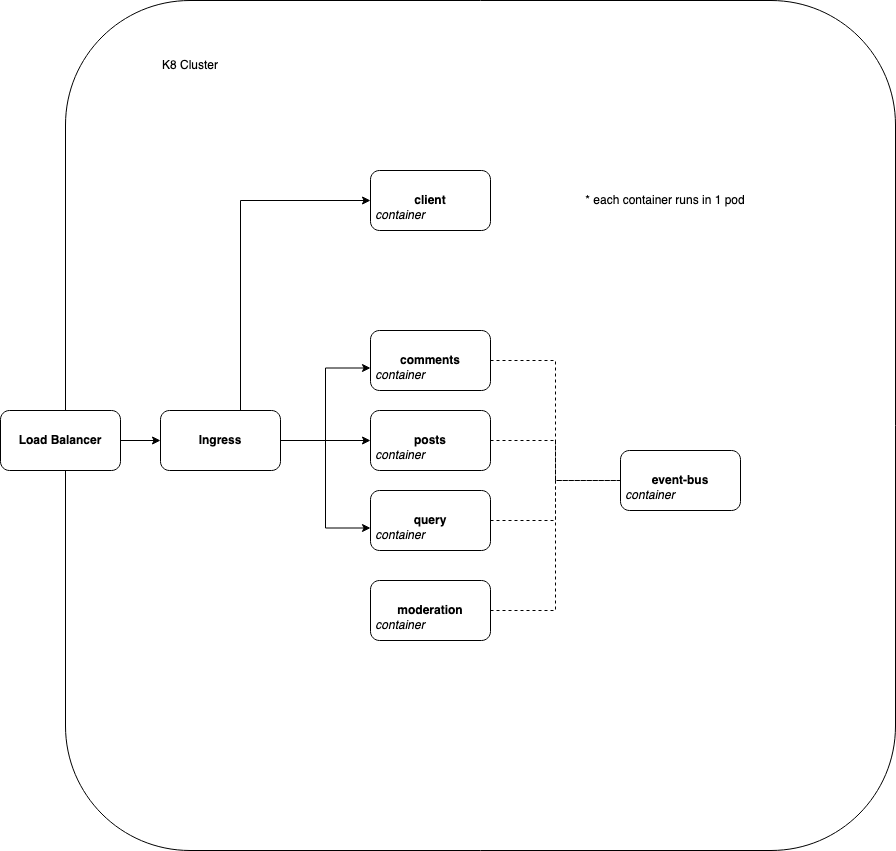

The diagram above was exported from draw.io. Its source (the exported page's mxGraphModel, read from the mxfile embedded in the PNG):
<mxGraphModel dx="1639" dy="854" grid="1" gridSize="10" guides="1" tooltips="1" connect="1" arrows="1" fold="1" page="1" pageScale="1" pageWidth="850" pageHeight="1100" math="0" shadow="0">
  <root>
    <mxCell id="0" />
    <mxCell id="1" parent="0" />
    <mxCell id="3zuW1SYD5gVOGaAra8b7-1" value="" style="rounded=1;whiteSpace=wrap;html=1;" vertex="1" parent="1">
      <mxGeometry x="425" y="220" width="830" height="850" as="geometry" />
    </mxCell>
    <mxCell id="3zuW1SYD5gVOGaAra8b7-3" value="K8 Cluster" style="text;html=1;strokeColor=none;fillColor=none;align=center;verticalAlign=middle;whiteSpace=wrap;rounded=0;" vertex="1" parent="1">
      <mxGeometry x="520" y="270" width="60" height="30" as="geometry" />
    </mxCell>
    <mxCell id="3zuW1SYD5gVOGaAra8b7-4" value="&lt;b&gt;event-bus&lt;/b&gt;" style="rounded=1;whiteSpace=wrap;html=1;" vertex="1" parent="1">
      <mxGeometry x="980" y="670" width="120" height="60" as="geometry" />
    </mxCell>
    <mxCell id="3zuW1SYD5gVOGaAra8b7-5" value="&lt;i&gt;container&lt;/i&gt;" style="text;html=1;strokeColor=none;fillColor=none;align=center;verticalAlign=middle;whiteSpace=wrap;rounded=0;" vertex="1" parent="1">
      <mxGeometry x="980" y="700" width="60" height="30" as="geometry" />
    </mxCell>
    <mxCell id="3zuW1SYD5gVOGaAra8b7-55" style="edgeStyle=orthogonalEdgeStyle;rounded=0;orthogonalLoop=1;jettySize=auto;html=1;entryX=0;entryY=0.5;entryDx=0;entryDy=0;dashed=1;endArrow=none;endFill=0;" edge="1" parent="1" source="3zuW1SYD5gVOGaAra8b7-7" target="3zuW1SYD5gVOGaAra8b7-4">
      <mxGeometry relative="1" as="geometry" />
    </mxCell>
    <mxCell id="3zuW1SYD5gVOGaAra8b7-7" value="&lt;b&gt;comments&lt;/b&gt;" style="rounded=1;whiteSpace=wrap;html=1;" vertex="1" parent="1">
      <mxGeometry x="730" y="550" width="120" height="60" as="geometry" />
    </mxCell>
    <mxCell id="3zuW1SYD5gVOGaAra8b7-8" value="&lt;i&gt;container&lt;/i&gt;" style="text;html=1;strokeColor=none;fillColor=none;align=center;verticalAlign=middle;whiteSpace=wrap;rounded=0;" vertex="1" parent="1">
      <mxGeometry x="730" y="580" width="60" height="30" as="geometry" />
    </mxCell>
    <mxCell id="3zuW1SYD5gVOGaAra8b7-52" style="edgeStyle=orthogonalEdgeStyle;rounded=0;orthogonalLoop=1;jettySize=auto;html=1;entryX=0;entryY=0.5;entryDx=0;entryDy=0;dashed=1;endArrow=none;endFill=0;" edge="1" parent="1" source="3zuW1SYD5gVOGaAra8b7-9" target="3zuW1SYD5gVOGaAra8b7-4">
      <mxGeometry relative="1" as="geometry" />
    </mxCell>
    <mxCell id="3zuW1SYD5gVOGaAra8b7-9" value="&lt;b&gt;posts&lt;/b&gt;" style="rounded=1;whiteSpace=wrap;html=1;" vertex="1" parent="1">
      <mxGeometry x="730" y="630" width="120" height="60" as="geometry" />
    </mxCell>
    <mxCell id="3zuW1SYD5gVOGaAra8b7-10" value="&lt;i&gt;container&lt;/i&gt;" style="text;html=1;strokeColor=none;fillColor=none;align=center;verticalAlign=middle;whiteSpace=wrap;rounded=0;" vertex="1" parent="1">
      <mxGeometry x="730" y="660" width="60" height="30" as="geometry" />
    </mxCell>
    <mxCell id="3zuW1SYD5gVOGaAra8b7-11" value="&lt;b&gt;client&lt;/b&gt;" style="rounded=1;whiteSpace=wrap;html=1;" vertex="1" parent="1">
      <mxGeometry x="730" y="390" width="120" height="60" as="geometry" />
    </mxCell>
    <mxCell id="3zuW1SYD5gVOGaAra8b7-12" value="&lt;i&gt;container&lt;/i&gt;" style="text;html=1;strokeColor=none;fillColor=none;align=center;verticalAlign=middle;whiteSpace=wrap;rounded=0;" vertex="1" parent="1">
      <mxGeometry x="730" y="420" width="60" height="30" as="geometry" />
    </mxCell>
    <mxCell id="3zuW1SYD5gVOGaAra8b7-53" style="edgeStyle=orthogonalEdgeStyle;rounded=0;orthogonalLoop=1;jettySize=auto;html=1;dashed=1;endArrow=none;endFill=0;" edge="1" parent="1" source="3zuW1SYD5gVOGaAra8b7-13" target="3zuW1SYD5gVOGaAra8b7-4">
      <mxGeometry relative="1" as="geometry" />
    </mxCell>
    <mxCell id="3zuW1SYD5gVOGaAra8b7-13" value="&lt;b&gt;query&lt;/b&gt;" style="rounded=1;whiteSpace=wrap;html=1;" vertex="1" parent="1">
      <mxGeometry x="730" y="710" width="120" height="60" as="geometry" />
    </mxCell>
    <mxCell id="3zuW1SYD5gVOGaAra8b7-14" value="&lt;i&gt;container&lt;/i&gt;" style="text;html=1;strokeColor=none;fillColor=none;align=center;verticalAlign=middle;whiteSpace=wrap;rounded=0;" vertex="1" parent="1">
      <mxGeometry x="730" y="740" width="60" height="30" as="geometry" />
    </mxCell>
    <mxCell id="3zuW1SYD5gVOGaAra8b7-54" style="edgeStyle=orthogonalEdgeStyle;rounded=0;orthogonalLoop=1;jettySize=auto;html=1;entryX=0;entryY=0.5;entryDx=0;entryDy=0;dashed=1;endArrow=none;endFill=0;" edge="1" parent="1" source="3zuW1SYD5gVOGaAra8b7-15" target="3zuW1SYD5gVOGaAra8b7-4">
      <mxGeometry relative="1" as="geometry" />
    </mxCell>
    <mxCell id="3zuW1SYD5gVOGaAra8b7-15" value="&lt;b&gt;moderation&lt;/b&gt;" style="rounded=1;whiteSpace=wrap;html=1;" vertex="1" parent="1">
      <mxGeometry x="730" y="800" width="120" height="60" as="geometry" />
    </mxCell>
    <mxCell id="3zuW1SYD5gVOGaAra8b7-16" value="&lt;i&gt;container&lt;/i&gt;" style="text;html=1;strokeColor=none;fillColor=none;align=center;verticalAlign=middle;whiteSpace=wrap;rounded=0;" vertex="1" parent="1">
      <mxGeometry x="730" y="830" width="60" height="30" as="geometry" />
    </mxCell>
    <mxCell id="3zuW1SYD5gVOGaAra8b7-37" style="edgeStyle=orthogonalEdgeStyle;rounded=0;orthogonalLoop=1;jettySize=auto;html=1;entryX=0;entryY=0;entryDx=0;entryDy=0;" edge="1" parent="1" source="3zuW1SYD5gVOGaAra8b7-17" target="3zuW1SYD5gVOGaAra8b7-12">
      <mxGeometry relative="1" as="geometry">
        <Array as="points">
          <mxPoint x="600" y="650" />
          <mxPoint x="600" y="420" />
        </Array>
      </mxGeometry>
    </mxCell>
    <mxCell id="3zuW1SYD5gVOGaAra8b7-41" style="edgeStyle=orthogonalEdgeStyle;rounded=0;orthogonalLoop=1;jettySize=auto;html=1;entryX=0;entryY=0.25;entryDx=0;entryDy=0;" edge="1" parent="1" source="3zuW1SYD5gVOGaAra8b7-17" target="3zuW1SYD5gVOGaAra8b7-8">
      <mxGeometry relative="1" as="geometry" />
    </mxCell>
    <mxCell id="3zuW1SYD5gVOGaAra8b7-45" style="edgeStyle=orthogonalEdgeStyle;rounded=0;orthogonalLoop=1;jettySize=auto;html=1;entryX=0;entryY=0.25;entryDx=0;entryDy=0;" edge="1" parent="1" source="3zuW1SYD5gVOGaAra8b7-17" target="3zuW1SYD5gVOGaAra8b7-14">
      <mxGeometry relative="1" as="geometry" />
    </mxCell>
    <mxCell id="3zuW1SYD5gVOGaAra8b7-58" style="edgeStyle=orthogonalEdgeStyle;rounded=0;orthogonalLoop=1;jettySize=auto;html=1;endArrow=classic;endFill=1;" edge="1" parent="1" source="3zuW1SYD5gVOGaAra8b7-17" target="3zuW1SYD5gVOGaAra8b7-9">
      <mxGeometry relative="1" as="geometry" />
    </mxCell>
    <mxCell id="3zuW1SYD5gVOGaAra8b7-17" value="&lt;b&gt;Ingress&lt;/b&gt;" style="rounded=1;whiteSpace=wrap;html=1;" vertex="1" parent="1">
      <mxGeometry x="520" y="630" width="120" height="60" as="geometry" />
    </mxCell>
    <mxCell id="3zuW1SYD5gVOGaAra8b7-19" value="* each container runs in 1 pod" style="text;html=1;strokeColor=none;fillColor=none;align=center;verticalAlign=middle;whiteSpace=wrap;rounded=0;" vertex="1" parent="1">
      <mxGeometry x="930" y="395" width="190" height="50" as="geometry" />
    </mxCell>
    <mxCell id="3zuW1SYD5gVOGaAra8b7-34" style="edgeStyle=orthogonalEdgeStyle;rounded=0;orthogonalLoop=1;jettySize=auto;html=1;" edge="1" parent="1" source="3zuW1SYD5gVOGaAra8b7-33" target="3zuW1SYD5gVOGaAra8b7-17">
      <mxGeometry relative="1" as="geometry" />
    </mxCell>
    <mxCell id="3zuW1SYD5gVOGaAra8b7-33" value="&lt;b&gt;Load Balancer&lt;br&gt;&lt;/b&gt;" style="rounded=1;whiteSpace=wrap;html=1;" vertex="1" parent="1">
      <mxGeometry x="360" y="630" width="120" height="60" as="geometry" />
    </mxCell>
  </root>
</mxGraphModel>